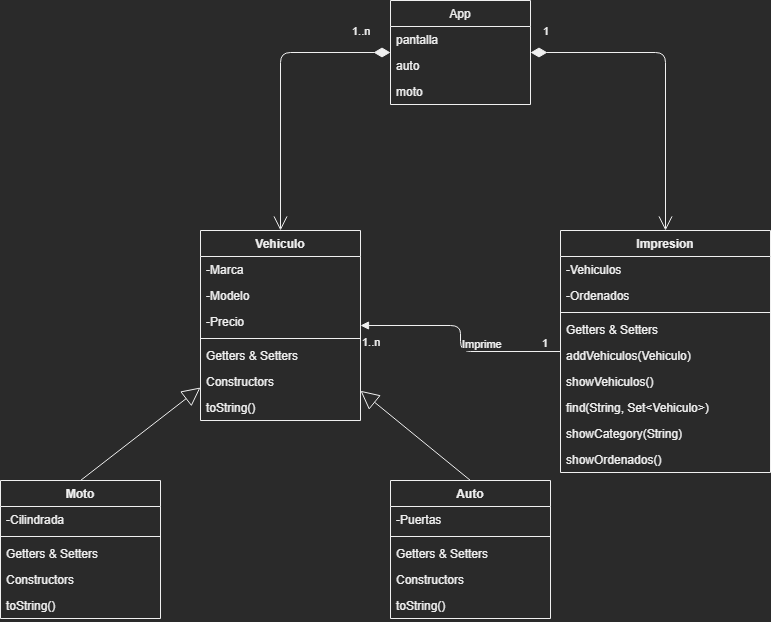

The diagram above was exported from draw.io. Its source (the exported page's mxGraphModel, read from the mxfile embedded in the PNG):
<mxGraphModel dx="862" dy="1619" grid="1" gridSize="10" guides="1" tooltips="1" connect="1" arrows="1" fold="1" page="1" pageScale="1" pageWidth="827" pageHeight="1169" math="0" shadow="0">
  <root>
    <mxCell id="WIyWlLk6GJQsqaUBKTNV-0" />
    <mxCell id="WIyWlLk6GJQsqaUBKTNV-1" parent="WIyWlLk6GJQsqaUBKTNV-0" />
    <mxCell id="VMHDOYrXdYkHV-XMXR2u-4" value="Vehiculo" style="swimlane;fontStyle=1;align=center;verticalAlign=top;childLayout=stackLayout;horizontal=1;startSize=26;horizontalStack=0;resizeParent=1;resizeParentMax=0;resizeLast=0;collapsible=1;marginBottom=0;" parent="WIyWlLk6GJQsqaUBKTNV-1" vertex="1">
      <mxGeometry x="300" y="20" width="160" height="190" as="geometry" />
    </mxCell>
    <mxCell id="VMHDOYrXdYkHV-XMXR2u-5" value="-Marca" style="text;strokeColor=none;fillColor=none;align=left;verticalAlign=top;spacingLeft=4;spacingRight=4;overflow=hidden;rotatable=0;points=[[0,0.5],[1,0.5]];portConstraint=eastwest;" parent="VMHDOYrXdYkHV-XMXR2u-4" vertex="1">
      <mxGeometry y="26" width="160" height="26" as="geometry" />
    </mxCell>
    <mxCell id="VMHDOYrXdYkHV-XMXR2u-8" value="-Modelo" style="text;strokeColor=none;fillColor=none;align=left;verticalAlign=top;spacingLeft=4;spacingRight=4;overflow=hidden;rotatable=0;points=[[0,0.5],[1,0.5]];portConstraint=eastwest;" parent="VMHDOYrXdYkHV-XMXR2u-4" vertex="1">
      <mxGeometry y="52" width="160" height="26" as="geometry" />
    </mxCell>
    <mxCell id="VMHDOYrXdYkHV-XMXR2u-9" value="-Precio" style="text;strokeColor=none;fillColor=none;align=left;verticalAlign=top;spacingLeft=4;spacingRight=4;overflow=hidden;rotatable=0;points=[[0,0.5],[1,0.5]];portConstraint=eastwest;" parent="VMHDOYrXdYkHV-XMXR2u-4" vertex="1">
      <mxGeometry y="78" width="160" height="26" as="geometry" />
    </mxCell>
    <mxCell id="VMHDOYrXdYkHV-XMXR2u-6" value="" style="line;strokeWidth=1;fillColor=none;align=left;verticalAlign=middle;spacingTop=-1;spacingLeft=3;spacingRight=3;rotatable=0;labelPosition=right;points=[];portConstraint=eastwest;" parent="VMHDOYrXdYkHV-XMXR2u-4" vertex="1">
      <mxGeometry y="104" width="160" height="8" as="geometry" />
    </mxCell>
    <mxCell id="VMHDOYrXdYkHV-XMXR2u-7" value="Getters &amp; Setters" style="text;strokeColor=none;fillColor=none;align=left;verticalAlign=top;spacingLeft=4;spacingRight=4;overflow=hidden;rotatable=0;points=[[0,0.5],[1,0.5]];portConstraint=eastwest;" parent="VMHDOYrXdYkHV-XMXR2u-4" vertex="1">
      <mxGeometry y="112" width="160" height="26" as="geometry" />
    </mxCell>
    <mxCell id="VMHDOYrXdYkHV-XMXR2u-11" value="Constructors" style="text;strokeColor=none;fillColor=none;align=left;verticalAlign=top;spacingLeft=4;spacingRight=4;overflow=hidden;rotatable=0;points=[[0,0.5],[1,0.5]];portConstraint=eastwest;" parent="VMHDOYrXdYkHV-XMXR2u-4" vertex="1">
      <mxGeometry y="138" width="160" height="26" as="geometry" />
    </mxCell>
    <mxCell id="VMHDOYrXdYkHV-XMXR2u-12" value="toString()" style="text;strokeColor=none;fillColor=none;align=left;verticalAlign=top;spacingLeft=4;spacingRight=4;overflow=hidden;rotatable=0;points=[[0,0.5],[1,0.5]];portConstraint=eastwest;" parent="VMHDOYrXdYkHV-XMXR2u-4" vertex="1">
      <mxGeometry y="164" width="160" height="26" as="geometry" />
    </mxCell>
    <mxCell id="VMHDOYrXdYkHV-XMXR2u-17" value="Moto" style="swimlane;fontStyle=1;align=center;verticalAlign=top;childLayout=stackLayout;horizontal=1;startSize=26;horizontalStack=0;resizeParent=1;resizeParentMax=0;resizeLast=0;collapsible=1;marginBottom=0;" parent="WIyWlLk6GJQsqaUBKTNV-1" vertex="1">
      <mxGeometry x="100" y="270" width="160" height="138" as="geometry" />
    </mxCell>
    <mxCell id="VMHDOYrXdYkHV-XMXR2u-18" value="-Cilindrada" style="text;strokeColor=none;fillColor=none;align=left;verticalAlign=top;spacingLeft=4;spacingRight=4;overflow=hidden;rotatable=0;points=[[0,0.5],[1,0.5]];portConstraint=eastwest;" parent="VMHDOYrXdYkHV-XMXR2u-17" vertex="1">
      <mxGeometry y="26" width="160" height="26" as="geometry" />
    </mxCell>
    <mxCell id="VMHDOYrXdYkHV-XMXR2u-19" value="" style="line;strokeWidth=1;fillColor=none;align=left;verticalAlign=middle;spacingTop=-1;spacingLeft=3;spacingRight=3;rotatable=0;labelPosition=right;points=[];portConstraint=eastwest;" parent="VMHDOYrXdYkHV-XMXR2u-17" vertex="1">
      <mxGeometry y="52" width="160" height="8" as="geometry" />
    </mxCell>
    <mxCell id="VMHDOYrXdYkHV-XMXR2u-20" value="Getters &amp; Setters" style="text;strokeColor=none;fillColor=none;align=left;verticalAlign=top;spacingLeft=4;spacingRight=4;overflow=hidden;rotatable=0;points=[[0,0.5],[1,0.5]];portConstraint=eastwest;" parent="VMHDOYrXdYkHV-XMXR2u-17" vertex="1">
      <mxGeometry y="60" width="160" height="26" as="geometry" />
    </mxCell>
    <mxCell id="VMHDOYrXdYkHV-XMXR2u-26" value="Constructors" style="text;strokeColor=none;fillColor=none;align=left;verticalAlign=top;spacingLeft=4;spacingRight=4;overflow=hidden;rotatable=0;points=[[0,0.5],[1,0.5]];portConstraint=eastwest;" parent="VMHDOYrXdYkHV-XMXR2u-17" vertex="1">
      <mxGeometry y="86" width="160" height="26" as="geometry" />
    </mxCell>
    <mxCell id="VMHDOYrXdYkHV-XMXR2u-27" value="toString()" style="text;strokeColor=none;fillColor=none;align=left;verticalAlign=top;spacingLeft=4;spacingRight=4;overflow=hidden;rotatable=0;points=[[0,0.5],[1,0.5]];portConstraint=eastwest;" parent="VMHDOYrXdYkHV-XMXR2u-17" vertex="1">
      <mxGeometry y="112" width="160" height="26" as="geometry" />
    </mxCell>
    <mxCell id="VMHDOYrXdYkHV-XMXR2u-28" value="Auto" style="swimlane;fontStyle=1;align=center;verticalAlign=top;childLayout=stackLayout;horizontal=1;startSize=26;horizontalStack=0;resizeParent=1;resizeParentMax=0;resizeLast=0;collapsible=1;marginBottom=0;" parent="WIyWlLk6GJQsqaUBKTNV-1" vertex="1">
      <mxGeometry x="490" y="270" width="160" height="138" as="geometry" />
    </mxCell>
    <mxCell id="VMHDOYrXdYkHV-XMXR2u-29" value="-Puertas" style="text;strokeColor=none;fillColor=none;align=left;verticalAlign=top;spacingLeft=4;spacingRight=4;overflow=hidden;rotatable=0;points=[[0,0.5],[1,0.5]];portConstraint=eastwest;" parent="VMHDOYrXdYkHV-XMXR2u-28" vertex="1">
      <mxGeometry y="26" width="160" height="26" as="geometry" />
    </mxCell>
    <mxCell id="VMHDOYrXdYkHV-XMXR2u-30" value="" style="line;strokeWidth=1;fillColor=none;align=left;verticalAlign=middle;spacingTop=-1;spacingLeft=3;spacingRight=3;rotatable=0;labelPosition=right;points=[];portConstraint=eastwest;" parent="VMHDOYrXdYkHV-XMXR2u-28" vertex="1">
      <mxGeometry y="52" width="160" height="8" as="geometry" />
    </mxCell>
    <mxCell id="VMHDOYrXdYkHV-XMXR2u-31" value="Getters &amp; Setters" style="text;strokeColor=none;fillColor=none;align=left;verticalAlign=top;spacingLeft=4;spacingRight=4;overflow=hidden;rotatable=0;points=[[0,0.5],[1,0.5]];portConstraint=eastwest;" parent="VMHDOYrXdYkHV-XMXR2u-28" vertex="1">
      <mxGeometry y="60" width="160" height="26" as="geometry" />
    </mxCell>
    <mxCell id="VMHDOYrXdYkHV-XMXR2u-32" value="Constructors" style="text;strokeColor=none;fillColor=none;align=left;verticalAlign=top;spacingLeft=4;spacingRight=4;overflow=hidden;rotatable=0;points=[[0,0.5],[1,0.5]];portConstraint=eastwest;" parent="VMHDOYrXdYkHV-XMXR2u-28" vertex="1">
      <mxGeometry y="86" width="160" height="26" as="geometry" />
    </mxCell>
    <mxCell id="VMHDOYrXdYkHV-XMXR2u-33" value="toString()" style="text;strokeColor=none;fillColor=none;align=left;verticalAlign=top;spacingLeft=4;spacingRight=4;overflow=hidden;rotatable=0;points=[[0,0.5],[1,0.5]];portConstraint=eastwest;" parent="VMHDOYrXdYkHV-XMXR2u-28" vertex="1">
      <mxGeometry y="112" width="160" height="26" as="geometry" />
    </mxCell>
    <mxCell id="VMHDOYrXdYkHV-XMXR2u-34" value="" style="endArrow=block;endSize=16;endFill=0;html=1;exitX=0.5;exitY=0;exitDx=0;exitDy=0;" parent="WIyWlLk6GJQsqaUBKTNV-1" source="VMHDOYrXdYkHV-XMXR2u-17" target="VMHDOYrXdYkHV-XMXR2u-4" edge="1">
      <mxGeometry width="160" relative="1" as="geometry">
        <mxPoint x="330" y="230" as="sourcePoint" />
        <mxPoint x="490" y="230" as="targetPoint" />
      </mxGeometry>
    </mxCell>
    <mxCell id="VMHDOYrXdYkHV-XMXR2u-35" value="" style="endArrow=block;endSize=16;endFill=0;html=1;exitX=0.5;exitY=0;exitDx=0;exitDy=0;" parent="WIyWlLk6GJQsqaUBKTNV-1" source="VMHDOYrXdYkHV-XMXR2u-28" target="VMHDOYrXdYkHV-XMXR2u-4" edge="1">
      <mxGeometry width="160" relative="1" as="geometry">
        <mxPoint x="190" y="280" as="sourcePoint" />
        <mxPoint x="310" y="187" as="targetPoint" />
      </mxGeometry>
    </mxCell>
    <mxCell id="VMHDOYrXdYkHV-XMXR2u-36" value="Impresion" style="swimlane;fontStyle=1;align=center;verticalAlign=top;childLayout=stackLayout;horizontal=1;startSize=26;horizontalStack=0;resizeParent=1;resizeParentMax=0;resizeLast=0;collapsible=1;marginBottom=0;" parent="WIyWlLk6GJQsqaUBKTNV-1" vertex="1">
      <mxGeometry x="660" y="20" width="210" height="242" as="geometry" />
    </mxCell>
    <mxCell id="VMHDOYrXdYkHV-XMXR2u-37" value="-Vehiculos" style="text;strokeColor=none;fillColor=none;align=left;verticalAlign=top;spacingLeft=4;spacingRight=4;overflow=hidden;rotatable=0;points=[[0,0.5],[1,0.5]];portConstraint=eastwest;" parent="VMHDOYrXdYkHV-XMXR2u-36" vertex="1">
      <mxGeometry y="26" width="210" height="26" as="geometry" />
    </mxCell>
    <mxCell id="5lRxKFfb0A0YRxGD0kjY-0" value="-Ordenados" style="text;strokeColor=none;fillColor=none;align=left;verticalAlign=top;spacingLeft=4;spacingRight=4;overflow=hidden;rotatable=0;points=[[0,0.5],[1,0.5]];portConstraint=eastwest;" vertex="1" parent="VMHDOYrXdYkHV-XMXR2u-36">
      <mxGeometry y="52" width="210" height="26" as="geometry" />
    </mxCell>
    <mxCell id="VMHDOYrXdYkHV-XMXR2u-38" value="" style="line;strokeWidth=1;fillColor=none;align=left;verticalAlign=middle;spacingTop=-1;spacingLeft=3;spacingRight=3;rotatable=0;labelPosition=right;points=[];portConstraint=eastwest;" parent="VMHDOYrXdYkHV-XMXR2u-36" vertex="1">
      <mxGeometry y="78" width="210" height="8" as="geometry" />
    </mxCell>
    <mxCell id="VMHDOYrXdYkHV-XMXR2u-39" value="Getters &amp; Setters" style="text;strokeColor=none;fillColor=none;align=left;verticalAlign=top;spacingLeft=4;spacingRight=4;overflow=hidden;rotatable=0;points=[[0,0.5],[1,0.5]];portConstraint=eastwest;" parent="VMHDOYrXdYkHV-XMXR2u-36" vertex="1">
      <mxGeometry y="86" width="210" height="26" as="geometry" />
    </mxCell>
    <mxCell id="VMHDOYrXdYkHV-XMXR2u-40" value="addVehiculos(Vehiculo)" style="text;strokeColor=none;fillColor=none;align=left;verticalAlign=top;spacingLeft=4;spacingRight=4;overflow=hidden;rotatable=0;points=[[0,0.5],[1,0.5]];portConstraint=eastwest;" parent="VMHDOYrXdYkHV-XMXR2u-36" vertex="1">
      <mxGeometry y="112" width="210" height="26" as="geometry" />
    </mxCell>
    <mxCell id="VMHDOYrXdYkHV-XMXR2u-41" value="showVehiculos()" style="text;strokeColor=none;fillColor=none;align=left;verticalAlign=top;spacingLeft=4;spacingRight=4;overflow=hidden;rotatable=0;points=[[0,0.5],[1,0.5]];portConstraint=eastwest;" parent="VMHDOYrXdYkHV-XMXR2u-36" vertex="1">
      <mxGeometry y="138" width="210" height="26" as="geometry" />
    </mxCell>
    <mxCell id="VMHDOYrXdYkHV-XMXR2u-42" value="find(String, Set&lt;Vehiculo&gt;)" style="text;strokeColor=none;fillColor=none;align=left;verticalAlign=top;spacingLeft=4;spacingRight=4;overflow=hidden;rotatable=0;points=[[0,0.5],[1,0.5]];portConstraint=eastwest;" parent="VMHDOYrXdYkHV-XMXR2u-36" vertex="1">
      <mxGeometry y="164" width="210" height="26" as="geometry" />
    </mxCell>
    <mxCell id="VMHDOYrXdYkHV-XMXR2u-43" value="showCategory(String)" style="text;strokeColor=none;fillColor=none;align=left;verticalAlign=top;spacingLeft=4;spacingRight=4;overflow=hidden;rotatable=0;points=[[0,0.5],[1,0.5]];portConstraint=eastwest;" parent="VMHDOYrXdYkHV-XMXR2u-36" vertex="1">
      <mxGeometry y="190" width="210" height="26" as="geometry" />
    </mxCell>
    <mxCell id="VMHDOYrXdYkHV-XMXR2u-44" value="showOrdenados()" style="text;strokeColor=none;fillColor=none;align=left;verticalAlign=top;spacingLeft=4;spacingRight=4;overflow=hidden;rotatable=0;points=[[0,0.5],[1,0.5]];portConstraint=eastwest;" parent="VMHDOYrXdYkHV-XMXR2u-36" vertex="1">
      <mxGeometry y="216" width="210" height="26" as="geometry" />
    </mxCell>
    <mxCell id="VMHDOYrXdYkHV-XMXR2u-45" value="Imprime" style="endArrow=block;endFill=1;html=1;edgeStyle=orthogonalEdgeStyle;align=left;verticalAlign=top;" parent="WIyWlLk6GJQsqaUBKTNV-1" source="VMHDOYrXdYkHV-XMXR2u-36" target="VMHDOYrXdYkHV-XMXR2u-4" edge="1">
      <mxGeometry x="0.0609" relative="1" as="geometry">
        <mxPoint x="330" y="230" as="sourcePoint" />
        <mxPoint x="490" y="230" as="targetPoint" />
        <mxPoint as="offset" />
      </mxGeometry>
    </mxCell>
    <mxCell id="VMHDOYrXdYkHV-XMXR2u-46" value="1" style="edgeLabel;resizable=0;html=1;align=left;verticalAlign=bottom;" parent="VMHDOYrXdYkHV-XMXR2u-45" connectable="0" vertex="1">
      <mxGeometry x="-1" relative="1" as="geometry">
        <mxPoint x="-20" as="offset" />
      </mxGeometry>
    </mxCell>
    <mxCell id="VMHDOYrXdYkHV-XMXR2u-48" value="1..n" style="edgeLabel;resizable=0;html=1;align=left;verticalAlign=bottom;" parent="WIyWlLk6GJQsqaUBKTNV-1" connectable="0" vertex="1">
      <mxGeometry x="460" y="139.99970873786407" as="geometry" />
    </mxCell>
    <mxCell id="VMHDOYrXdYkHV-XMXR2u-49" value="App" style="swimlane;fontStyle=0;childLayout=stackLayout;horizontal=1;startSize=26;fillColor=none;horizontalStack=0;resizeParent=1;resizeParentMax=0;resizeLast=0;collapsible=1;marginBottom=0;" parent="WIyWlLk6GJQsqaUBKTNV-1" vertex="1">
      <mxGeometry x="490" y="-210" width="140" height="104" as="geometry" />
    </mxCell>
    <mxCell id="VMHDOYrXdYkHV-XMXR2u-53" value="pantalla" style="text;strokeColor=none;fillColor=none;align=left;verticalAlign=top;spacingLeft=4;spacingRight=4;overflow=hidden;rotatable=0;points=[[0,0.5],[1,0.5]];portConstraint=eastwest;" parent="VMHDOYrXdYkHV-XMXR2u-49" vertex="1">
      <mxGeometry y="26" width="140" height="26" as="geometry" />
    </mxCell>
    <mxCell id="VMHDOYrXdYkHV-XMXR2u-54" value="auto" style="text;strokeColor=none;fillColor=none;align=left;verticalAlign=top;spacingLeft=4;spacingRight=4;overflow=hidden;rotatable=0;points=[[0,0.5],[1,0.5]];portConstraint=eastwest;" parent="VMHDOYrXdYkHV-XMXR2u-49" vertex="1">
      <mxGeometry y="52" width="140" height="26" as="geometry" />
    </mxCell>
    <mxCell id="VMHDOYrXdYkHV-XMXR2u-57" value="moto" style="text;strokeColor=none;fillColor=none;align=left;verticalAlign=top;spacingLeft=4;spacingRight=4;overflow=hidden;rotatable=0;points=[[0,0.5],[1,0.5]];portConstraint=eastwest;" parent="VMHDOYrXdYkHV-XMXR2u-49" vertex="1">
      <mxGeometry y="78" width="140" height="26" as="geometry" />
    </mxCell>
    <mxCell id="VMHDOYrXdYkHV-XMXR2u-58" value="1..n" style="endArrow=open;html=1;endSize=12;startArrow=diamondThin;startSize=14;startFill=1;edgeStyle=orthogonalEdgeStyle;align=left;verticalAlign=bottom;entryX=0.5;entryY=0;entryDx=0;entryDy=0;" parent="WIyWlLk6GJQsqaUBKTNV-1" source="VMHDOYrXdYkHV-XMXR2u-49" target="VMHDOYrXdYkHV-XMXR2u-4" edge="1">
      <mxGeometry x="-0.7222" y="-12" relative="1" as="geometry">
        <mxPoint x="270" y="50" as="sourcePoint" />
        <mxPoint x="430" y="50" as="targetPoint" />
        <mxPoint as="offset" />
      </mxGeometry>
    </mxCell>
    <mxCell id="VMHDOYrXdYkHV-XMXR2u-59" value="1" style="endArrow=open;html=1;endSize=12;startArrow=diamondThin;startSize=14;startFill=1;edgeStyle=orthogonalEdgeStyle;align=left;verticalAlign=bottom;entryX=0.5;entryY=0;entryDx=0;entryDy=0;" parent="WIyWlLk6GJQsqaUBKTNV-1" source="VMHDOYrXdYkHV-XMXR2u-49" target="VMHDOYrXdYkHV-XMXR2u-36" edge="1">
      <mxGeometry x="-0.9306" y="12" relative="1" as="geometry">
        <mxPoint x="759.9999999999998" y="-178" as="sourcePoint" />
        <mxPoint x="649.9999999999998" as="targetPoint" />
        <mxPoint as="offset" />
      </mxGeometry>
    </mxCell>
  </root>
</mxGraphModel>